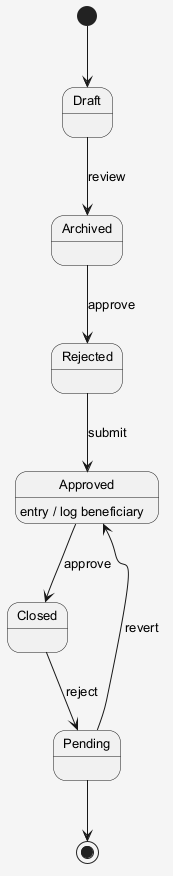

The diagram above was rendered by PlantUML. Its source (embedded in the PNG):
@startuml
skinparam shadowing false
skinparam backgroundColor #F5F5F5
skinparam defaultFontSize 13
[*] --> Draft
Draft --> Archived : review
Archived --> Rejected : approve
Rejected --> Approved : submit
Approved --> Closed : approve
Approved : entry / log beneficiary
Closed --> Pending : reject
Pending --> Approved : revert
Pending --> [*]
@enduml